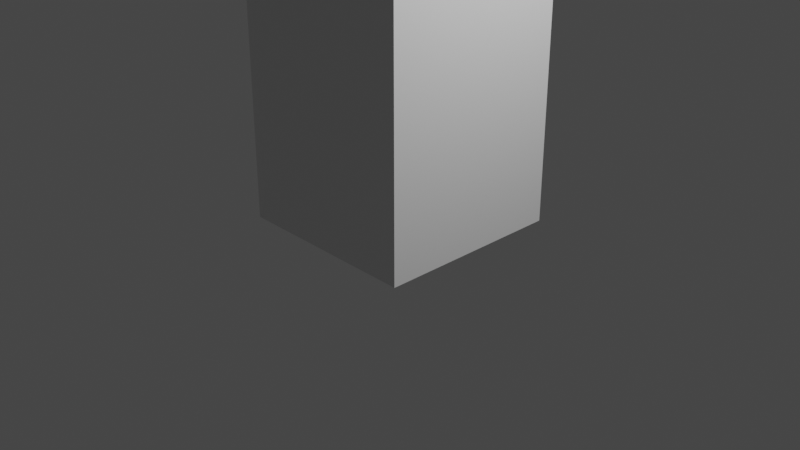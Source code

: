 # Source: box_anim.blend  (saved by Blender 2.82.7; exported with 4.5.12 LTS)
import bpy
from mathutils import Matrix  # noqa: F401  (used for matrix-valued properties, if any)

bpy.ops.wm.read_factory_settings(use_empty=True)
scene = bpy.context.scene
scene.name = 'Scene'

# ---- collections
col_collection = bpy.data.collections.new('Collection'); scene.collection.children.link(col_collection)

# ---- materials (node trees are filled in below, after node groups)
mat_material = bpy.data.materials.new('Material')
mat_material.alpha_threshold = 0.0
mat_material.use_transparent_shadow = False
mat_material.line_color = (0.0, 0.0, 0.0, 1.0)

# ---- material node trees
mat_material.use_nodes = True; mat_material.node_tree.nodes.clear()
_N = mat_material.node_tree.nodes; _L = mat_material.node_tree.links
n0 = _N.new('ShaderNodeOutputMaterial'); n0.name = 'Material Output'; n0.location = (300, 300)
n1 = _N.new('ShaderNodeBsdfPrincipled'); n1.name = 'Principled BSDF'; n1.location = (10, 300)
n1.distribution = 'GGX'
n1.subsurface_method = 'BURLEY'
n1.inputs[2].default_value = 0.4
n1.inputs[3].default_value = 1.45
n1.inputs[27].default_value = (0.0, 0.0, 0.0, 1.0)
n1.inputs[28].default_value = 1.0
_L.new(n1.outputs[0], n0.inputs[0])
n0.is_active_output = True

# ---- world
world_world = bpy.data.worlds.new('World'); scene.world = world_world
world_world.use_nodes = True; world_world.node_tree.nodes.clear()
_N = world_world.node_tree.nodes; _L = world_world.node_tree.links
n0 = _N.new('ShaderNodeOutputWorld'); n0.name = 'World Output'; n0.location = (300, 300)
n1 = _N.new('ShaderNodeBackground'); n1.name = 'Background'; n1.location = (10, 300)
n1.inputs[0].default_value = (0.05088, 0.05088, 0.05088, 1.0)
_L.new(n1.outputs[0], n0.inputs[0])
n0.is_active_output = True
world_world.color = (0.05088, 0.05088, 0.05088)
world_world.use_sun_shadow = False
world_world.sun_shadow_jitter_overblur = 0.0

# ---- cameras
cam_camera = bpy.data.cameras.new('Camera')
cam_camera.clip_end = 100.0
cam_camera.ortho_scale = 7.314

# ---- lights
light_light = bpy.data.lights.new('Light', 'POINT')
light_light.transmission_factor = 0.0
light_light.energy = 1000.0
light_light.shadow_soft_size = 0.1
light_light.shadow_maximum_resolution = 0.006
light_light.use_absolute_resolution = True

# ---- meshes
me_cube = bpy.data.meshes.new('Cube')
me_cube.from_pydata([(1.0, 1.0, 1.0), (1.0, 1.0, -1.0), (1.0, -1.0, 1.0), (1.0, -1.0, -1.0), (-1.0, 1.0, 1.0), (-1.0, 1.0, -1.0), (-1.0, -1.0, 1.0), (-1.0, -1.0, -1.0)], [], [(0, 4, 6, 2), (3, 2, 6, 7), (7, 6, 4, 5), (5, 1, 3, 7), (1, 0, 2, 3), (5, 4, 0, 1)])
_uv = me_cube.uv_layers.new(name='UVMap')
_uv.uv.foreach_set('vector', [0.625, 0.5, 0.875, 0.5, 0.875, 0.75, 0.625, 0.75, 0.375, 0.75, 0.625, 0.75, 0.625, 1.0, 0.375, 1.0, 0.375, 0.0, 0.625, 0.0, 0.625, 0.25, 0.375, 0.25, 0.125, 0.5, 0.375, 0.5, 0.375, 0.75, 0.125, 0.75, 0.375, 0.5, 0.625, 0.5, 0.625, 0.75, 0.375, 0.75, 0.375, 0.25, 0.625, 0.25, 0.625, 0.5, 0.375, 0.5])
me_cube.materials.append(mat_material)
me_cube.use_remesh_preserve_volume = False
me_cube.use_remesh_preserve_attributes = False
me_cube.use_mirror_vertex_groups = False
me_cube.update()
arm_armature = bpy.data.armatures.new('Armature')  # bones are not reproduced

# ---- objects
ob_cube = bpy.data.objects.new('Cube', me_cube)
ob_light = bpy.data.objects.new('Light', light_light)
ob_camera = bpy.data.objects.new('Camera', cam_camera)
ob_armature = bpy.data.objects.new('Armature', arm_armature)

# ---- transforms, parenting, visibility, modifiers, constraints
ob_cube.parent = ob_armature
ob_cube.matrix_parent_inverse = Matrix(((1.0, -0.0, 0.0, -0.0), (-0.0, 1.0, -0.0, 0.0), (0.0, -0.0, 0.5057, -0.0), (-0.0, 0.0, -0.0, 1.0)))
ob_cube.location = (0.0, 0.0, 2.0)
ob_cube.scale = (1.0, 1.0, 2.0)
ob_cube.lock_rotations_4d = False
ob_cube.empty_display_type = 'ARROWS'
ob_cube.lineart.crease_threshold = 0.0
_vg = ob_cube.vertex_groups.new(name='Bone')
for _i, _w in zip([0, 1, 2, 3, 4, 5, 6, 7], [0.05706, 0.947, 0.05193, 0.9414, 0.05193, 0.9414, 0.05706, 0.947]): _vg.add([_i], _w, 'REPLACE')
_vg = ob_cube.vertex_groups.new(name='Bone.001')
for _i, _w in zip([0, 1, 2, 3, 4, 5, 6, 7], [0.9429, 0.053, 0.9481, 0.05865, 0.9481, 0.05865, 0.9429, 0.053]): _vg.add([_i], _w, 'REPLACE')
_m = ob_cube.modifiers.new('Armature', 'ARMATURE')
_m.object = ob_armature
ob_light.location = (4.076, 1.005, 5.904)
ob_light.rotation_euler = (0.6503, 0.05522, 1.866)
ob_light.lock_rotations_4d = False
ob_light.empty_display_type = 'ARROWS'
ob_light.color = (0.0, 0.0, 0.0, 0.0)
ob_light.lineart.crease_threshold = 0.0
ob_camera.location = (7.359, -6.926, 4.958)
ob_camera.rotation_euler = (1.109, 0.0, 0.8149)
ob_camera.lock_rotations_4d = False
ob_camera.empty_display_type = 'ARROWS'
ob_camera.color = (0.0, 0.0, 0.0, 0.0)
ob_camera.display_type = 'WIRE'
ob_camera.lineart.crease_threshold = 0.0
ob_armature.location = (0.0, 0.0, 0.0)
ob_armature.scale = (1.0, 1.0, 1.977)
ob_armature.show_in_front = True
ob_armature.lineart.crease_threshold = 0.0

# ---- collection membership
col_collection.objects.link(ob_cube)
col_collection.objects.link(ob_light)
col_collection.objects.link(ob_camera)
col_collection.objects.link(ob_armature)

# ---- scene / render settings (as saved in the file)
scene.camera = ob_camera
scene.frame_start = 1; scene.frame_end = 250; scene.frame_set(1)
scene.render.engine = 'BLENDER_EEVEE_NEXT'
scene.cycles.use_denoising = False
scene.cycles.samples = 128
scene.cycles.sampling_pattern = 'TABULATED_SOBOL'
scene.cycles.use_adaptive_sampling = False
scene.cycles.use_light_tree = False
scene.view_settings.view_transform = 'Filmic'
bpy.context.view_layer.update()
